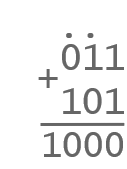

The diagram above was exported from draw.io. Its source (the exported page's mxGraphModel, read from the mxfile embedded in the PNG):
<mxGraphModel dx="683" dy="346" grid="1" gridSize="10" guides="1" tooltips="1" connect="1" arrows="1" fold="1" page="1" pageScale="1" pageWidth="1169" pageHeight="827" math="0" shadow="0">
  <root>
    <mxCell id="0" />
    <mxCell id="1" parent="0" />
    <mxCell id="2" value="&lt;div style=&quot;font-size: 36px;&quot;&gt;&amp;nbsp;011&lt;/div&gt;&lt;div style=&quot;font-size: 36px;&quot;&gt;&amp;nbsp;101&lt;/div&gt;&lt;div style=&quot;font-size: 35px;&quot;&gt;1000&lt;br style=&quot;font-size: 36px;&quot;&gt;&lt;/div&gt;" style="text;html=1;strokeColor=none;fillColor=none;align=right;verticalAlign=middle;whiteSpace=wrap;rounded=0;fontFamily=Lucida Console;fontSize=36;spacing=0;fontColor=#666666;" vertex="1" parent="1">
      <mxGeometry x="950" y="333" width="125" height="120" as="geometry" />
    </mxCell>
    <mxCell id="3" value="&lt;font style=&quot;font-size: 36px;&quot;&gt;..&amp;nbsp; &lt;br&gt;&lt;/font&gt;" style="text;whiteSpace=wrap;html=1;fontFamily=Courier New;fontSize=36;align=right;fontColor=#666666;" vertex="1" parent="1">
      <mxGeometry x="995" y="290" width="80" height="40" as="geometry" />
    </mxCell>
    <mxCell id="4" value="" style="endArrow=none;html=1;rounded=0;strokeWidth=3;fontColor=#666666;strokeColor=#666666;entryX=0.991;entryY=0.674;entryDx=0;entryDy=0;entryPerimeter=0;" edge="1" target="2" parent="1">
      <mxGeometry width="50" height="50" relative="1" as="geometry">
        <mxPoint x="990" y="414" as="sourcePoint" />
        <mxPoint x="1070" y="414" as="targetPoint" />
      </mxGeometry>
    </mxCell>
    <mxCell id="5" value="&lt;font style=&quot;font-size: 36px;&quot; face=&quot;Lucida Console&quot;&gt;+&lt;/font&gt;" style="text;html=1;strokeColor=none;fillColor=none;align=center;verticalAlign=middle;whiteSpace=wrap;rounded=0;fontColor=#666666;" vertex="1" parent="1">
      <mxGeometry x="968" y="352" width="60" height="30" as="geometry" />
    </mxCell>
  </root>
</mxGraphModel>